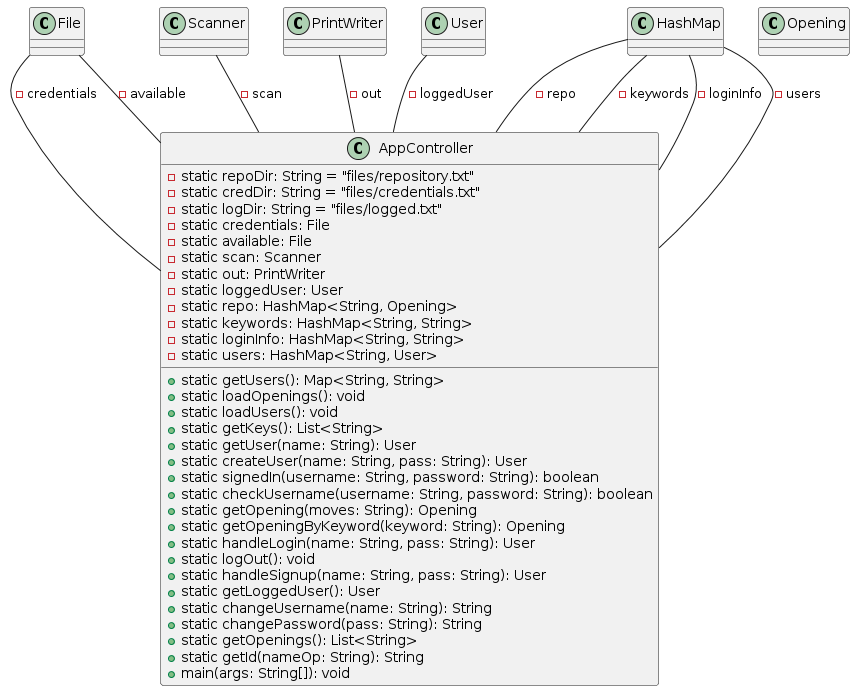

The diagram above was rendered by PlantUML. Its source (embedded in the PNG):
@startuml
class AppController {
    - static repoDir: String = "files/repository.txt"
    - static credDir: String = "files/credentials.txt"
    - static logDir: String = "files/logged.txt"
    - static credentials: File
    - static available: File
    - static scan: Scanner
    - static out: PrintWriter
    - static loggedUser: User
    - static repo: HashMap<String, Opening>
    - static keywords: HashMap<String, String>
    - static loginInfo: HashMap<String, String>
    - static users: HashMap<String, User>
    + static getUsers(): Map<String, String>
    + static loadOpenings(): void
    + static loadUsers(): void
    + static getKeys(): List<String>
    + static getUser(name: String): User
    + static createUser(name: String, pass: String): User
    + static signedIn(username: String, password: String): boolean
    + static checkUsername(username: String, password: String): boolean
    + static getOpening(moves: String): Opening
    + static getOpeningByKeyword(keyword: String): Opening
    + static handleLogin(name: String, pass: String): User
    + static logOut(): void
    + static handleSignup(name: String, pass: String): User
    + static getLoggedUser(): User
    + static changeUsername(name: String): String
    + static changePassword(pass: String): String
    + static getOpenings(): List<String>
    + static getId(nameOp: String): String
    + main(args: String[]): void
}

class File
class Scanner
class PrintWriter
class User
class Opening

File -- AppController : - credentials
File -- AppController : - available
Scanner -- AppController : - scan
PrintWriter -- AppController : - out
User -- AppController : - loggedUser
HashMap -- AppController : - repo
HashMap -- AppController : - keywords
HashMap -- AppController : - loginInfo
HashMap -- AppController : - users
@enduml